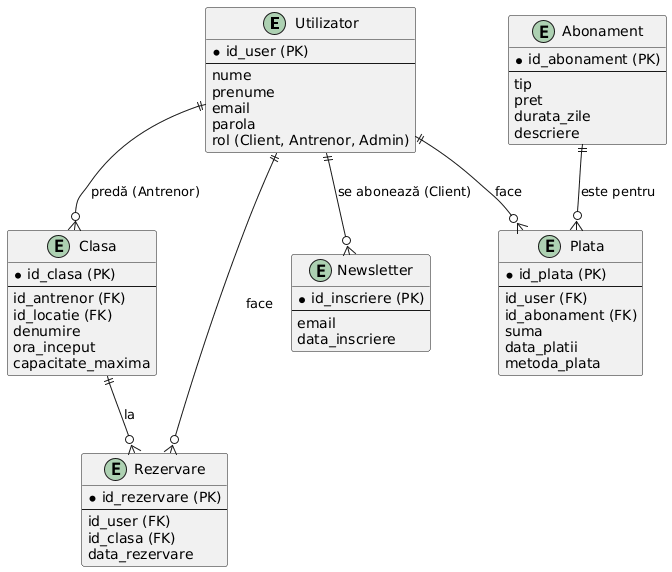

The diagram above was rendered by PlantUML. Its source (embedded in the PNG):
@startuml
entity Utilizator {
  * id_user (PK)
  --
  nume
  prenume
  email
  parola
  rol (Client, Antrenor, Admin)
}

entity Abonament {
  * id_abonament (PK)
  --
  tip
  pret
  durata_zile
  descriere
}

entity Plata {
  * id_plata (PK)
  --
  id_user (FK)
  id_abonament (FK)
  suma
  data_platii
  metoda_plata
}

entity Clasa {
  * id_clasa (PK)
  --
  id_antrenor (FK)
  id_locatie (FK)
  denumire
  ora_inceput
  capacitate_maxima
}

entity Rezervare {
  * id_rezervare (PK)
  --
  id_user (FK)
  id_clasa (FK)
  data_rezervare
}

entity Newsletter {
  * id_inscriere (PK)
  --
  email
  data_inscriere
}

' Relații '
Utilizator ||--o{ Plata : "face"
Abonament ||--o{ Plata : "este pentru"

Utilizator ||--o{ Rezervare : "face"
Clasa ||--o{ Rezervare : "la"

Utilizator ||--o{ Clasa : "predă (Antrenor)"

Utilizator ||--o{ Newsletter : "se abonează (Client)"
@enduml